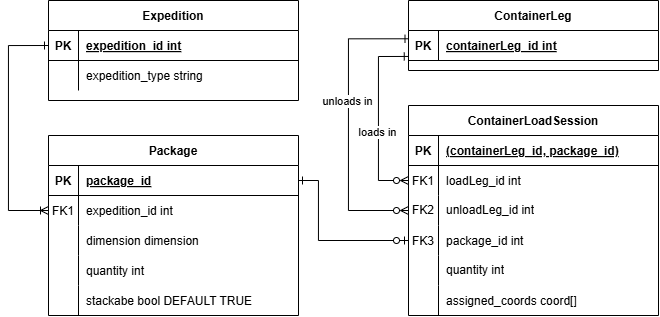

The diagram above was exported from draw.io. Its source (the exported page's mxGraphModel, read from the mxfile embedded in the PNG):
<mxGraphModel dx="1097" dy="592" grid="1" gridSize="10" guides="1" tooltips="1" connect="1" arrows="1" fold="1" page="1" pageScale="1" pageWidth="850" pageHeight="1100" math="0" shadow="0" extFonts="Permanent Marker^https://fonts.googleapis.com/css?family=Permanent+Marker">
  <root>
    <mxCell id="0" />
    <mxCell id="1" parent="0" />
    <mxCell id="C-vyLk0tnHw3VtMMgP7b-2" value="Expedition" style="shape=table;startSize=30;container=1;collapsible=1;childLayout=tableLayout;fixedRows=1;rowLines=0;fontStyle=1;align=center;resizeLast=1;" parent="1" vertex="1">
      <mxGeometry x="100" y="130" width="250" height="100" as="geometry" />
    </mxCell>
    <mxCell id="C-vyLk0tnHw3VtMMgP7b-3" value="" style="shape=partialRectangle;collapsible=0;dropTarget=0;pointerEvents=0;fillColor=none;points=[[0,0.5],[1,0.5]];portConstraint=eastwest;top=0;left=0;right=0;bottom=1;" parent="C-vyLk0tnHw3VtMMgP7b-2" vertex="1">
      <mxGeometry y="30" width="250" height="30" as="geometry" />
    </mxCell>
    <mxCell id="C-vyLk0tnHw3VtMMgP7b-4" value="PK" style="shape=partialRectangle;overflow=hidden;connectable=0;fillColor=none;top=0;left=0;bottom=0;right=0;fontStyle=1;" parent="C-vyLk0tnHw3VtMMgP7b-3" vertex="1">
      <mxGeometry width="30" height="30" as="geometry">
        <mxRectangle width="30" height="30" as="alternateBounds" />
      </mxGeometry>
    </mxCell>
    <mxCell id="C-vyLk0tnHw3VtMMgP7b-5" value="expedition_id int" style="shape=partialRectangle;overflow=hidden;connectable=0;fillColor=none;top=0;left=0;bottom=0;right=0;align=left;spacingLeft=6;fontStyle=5;" parent="C-vyLk0tnHw3VtMMgP7b-3" vertex="1">
      <mxGeometry x="30" width="220" height="30" as="geometry">
        <mxRectangle width="220" height="30" as="alternateBounds" />
      </mxGeometry>
    </mxCell>
    <mxCell id="FQ9Dsf796yHWOD_SjqxK-72" value="" style="shape=tableRow;horizontal=0;startSize=0;swimlaneHead=0;swimlaneBody=0;fillColor=none;collapsible=0;dropTarget=0;points=[[0,0.5],[1,0.5]];portConstraint=eastwest;top=0;left=0;right=0;bottom=0;" vertex="1" parent="C-vyLk0tnHw3VtMMgP7b-2">
      <mxGeometry y="60" width="250" height="30" as="geometry" />
    </mxCell>
    <mxCell id="FQ9Dsf796yHWOD_SjqxK-73" value="" style="shape=partialRectangle;connectable=0;fillColor=none;top=0;left=0;bottom=0;right=0;editable=1;overflow=hidden;" vertex="1" parent="FQ9Dsf796yHWOD_SjqxK-72">
      <mxGeometry width="30" height="30" as="geometry">
        <mxRectangle width="30" height="30" as="alternateBounds" />
      </mxGeometry>
    </mxCell>
    <mxCell id="FQ9Dsf796yHWOD_SjqxK-74" value="expedition_type string" style="shape=partialRectangle;connectable=0;fillColor=none;top=0;left=0;bottom=0;right=0;align=left;spacingLeft=6;overflow=hidden;" vertex="1" parent="FQ9Dsf796yHWOD_SjqxK-72">
      <mxGeometry x="30" width="220" height="30" as="geometry">
        <mxRectangle width="220" height="30" as="alternateBounds" />
      </mxGeometry>
    </mxCell>
    <mxCell id="C-vyLk0tnHw3VtMMgP7b-13" value="Package" style="shape=table;startSize=30;container=1;collapsible=1;childLayout=tableLayout;fixedRows=1;rowLines=0;fontStyle=1;align=center;resizeLast=1;" parent="1" vertex="1">
      <mxGeometry x="100" y="265" width="250" height="180" as="geometry" />
    </mxCell>
    <mxCell id="C-vyLk0tnHw3VtMMgP7b-14" value="" style="shape=partialRectangle;collapsible=0;dropTarget=0;pointerEvents=0;fillColor=none;points=[[0,0.5],[1,0.5]];portConstraint=eastwest;top=0;left=0;right=0;bottom=1;" parent="C-vyLk0tnHw3VtMMgP7b-13" vertex="1">
      <mxGeometry y="30" width="250" height="30" as="geometry" />
    </mxCell>
    <mxCell id="C-vyLk0tnHw3VtMMgP7b-15" value="PK" style="shape=partialRectangle;overflow=hidden;connectable=0;fillColor=none;top=0;left=0;bottom=0;right=0;fontStyle=1;" parent="C-vyLk0tnHw3VtMMgP7b-14" vertex="1">
      <mxGeometry width="30" height="30" as="geometry">
        <mxRectangle width="30" height="30" as="alternateBounds" />
      </mxGeometry>
    </mxCell>
    <mxCell id="C-vyLk0tnHw3VtMMgP7b-16" value="package_id" style="shape=partialRectangle;overflow=hidden;connectable=0;fillColor=none;top=0;left=0;bottom=0;right=0;align=left;spacingLeft=6;fontStyle=5;" parent="C-vyLk0tnHw3VtMMgP7b-14" vertex="1">
      <mxGeometry x="30" width="220" height="30" as="geometry">
        <mxRectangle width="220" height="30" as="alternateBounds" />
      </mxGeometry>
    </mxCell>
    <mxCell id="C-vyLk0tnHw3VtMMgP7b-17" value="" style="shape=partialRectangle;collapsible=0;dropTarget=0;pointerEvents=0;fillColor=none;points=[[0,0.5],[1,0.5]];portConstraint=eastwest;top=0;left=0;right=0;bottom=0;" parent="C-vyLk0tnHw3VtMMgP7b-13" vertex="1">
      <mxGeometry y="60" width="250" height="30" as="geometry" />
    </mxCell>
    <mxCell id="C-vyLk0tnHw3VtMMgP7b-18" value="FK1" style="shape=partialRectangle;overflow=hidden;connectable=0;fillColor=none;top=0;left=0;bottom=0;right=0;" parent="C-vyLk0tnHw3VtMMgP7b-17" vertex="1">
      <mxGeometry width="30" height="30" as="geometry">
        <mxRectangle width="30" height="30" as="alternateBounds" />
      </mxGeometry>
    </mxCell>
    <mxCell id="C-vyLk0tnHw3VtMMgP7b-19" value="expedition_id int" style="shape=partialRectangle;overflow=hidden;connectable=0;fillColor=none;top=0;left=0;bottom=0;right=0;align=left;spacingLeft=6;" parent="C-vyLk0tnHw3VtMMgP7b-17" vertex="1">
      <mxGeometry x="30" width="220" height="30" as="geometry">
        <mxRectangle width="220" height="30" as="alternateBounds" />
      </mxGeometry>
    </mxCell>
    <mxCell id="C-vyLk0tnHw3VtMMgP7b-20" value="" style="shape=partialRectangle;collapsible=0;dropTarget=0;pointerEvents=0;fillColor=none;points=[[0,0.5],[1,0.5]];portConstraint=eastwest;top=0;left=0;right=0;bottom=0;" parent="C-vyLk0tnHw3VtMMgP7b-13" vertex="1">
      <mxGeometry y="90" width="250" height="30" as="geometry" />
    </mxCell>
    <mxCell id="C-vyLk0tnHw3VtMMgP7b-21" value="" style="shape=partialRectangle;overflow=hidden;connectable=0;fillColor=none;top=0;left=0;bottom=0;right=0;" parent="C-vyLk0tnHw3VtMMgP7b-20" vertex="1">
      <mxGeometry width="30" height="30" as="geometry">
        <mxRectangle width="30" height="30" as="alternateBounds" />
      </mxGeometry>
    </mxCell>
    <mxCell id="C-vyLk0tnHw3VtMMgP7b-22" value="dimension dimension" style="shape=partialRectangle;overflow=hidden;connectable=0;fillColor=none;top=0;left=0;bottom=0;right=0;align=left;spacingLeft=6;" parent="C-vyLk0tnHw3VtMMgP7b-20" vertex="1">
      <mxGeometry x="30" width="220" height="30" as="geometry">
        <mxRectangle width="220" height="30" as="alternateBounds" />
      </mxGeometry>
    </mxCell>
    <mxCell id="FQ9Dsf796yHWOD_SjqxK-75" value="" style="shape=tableRow;horizontal=0;startSize=0;swimlaneHead=0;swimlaneBody=0;fillColor=none;collapsible=0;dropTarget=0;points=[[0,0.5],[1,0.5]];portConstraint=eastwest;top=0;left=0;right=0;bottom=0;" vertex="1" parent="C-vyLk0tnHw3VtMMgP7b-13">
      <mxGeometry y="120" width="250" height="30" as="geometry" />
    </mxCell>
    <mxCell id="FQ9Dsf796yHWOD_SjqxK-76" value="" style="shape=partialRectangle;connectable=0;fillColor=none;top=0;left=0;bottom=0;right=0;editable=1;overflow=hidden;" vertex="1" parent="FQ9Dsf796yHWOD_SjqxK-75">
      <mxGeometry width="30" height="30" as="geometry">
        <mxRectangle width="30" height="30" as="alternateBounds" />
      </mxGeometry>
    </mxCell>
    <mxCell id="FQ9Dsf796yHWOD_SjqxK-77" value="quantity int" style="shape=partialRectangle;connectable=0;fillColor=none;top=0;left=0;bottom=0;right=0;align=left;spacingLeft=6;overflow=hidden;" vertex="1" parent="FQ9Dsf796yHWOD_SjqxK-75">
      <mxGeometry x="30" width="220" height="30" as="geometry">
        <mxRectangle width="220" height="30" as="alternateBounds" />
      </mxGeometry>
    </mxCell>
    <mxCell id="FQ9Dsf796yHWOD_SjqxK-39" value="" style="shape=tableRow;horizontal=0;startSize=0;swimlaneHead=0;swimlaneBody=0;fillColor=none;collapsible=0;dropTarget=0;points=[[0,0.5],[1,0.5]];portConstraint=eastwest;top=0;left=0;right=0;bottom=0;" vertex="1" parent="C-vyLk0tnHw3VtMMgP7b-13">
      <mxGeometry y="150" width="250" height="30" as="geometry" />
    </mxCell>
    <mxCell id="FQ9Dsf796yHWOD_SjqxK-40" value="" style="shape=partialRectangle;connectable=0;fillColor=none;top=0;left=0;bottom=0;right=0;editable=1;overflow=hidden;" vertex="1" parent="FQ9Dsf796yHWOD_SjqxK-39">
      <mxGeometry width="30" height="30" as="geometry">
        <mxRectangle width="30" height="30" as="alternateBounds" />
      </mxGeometry>
    </mxCell>
    <mxCell id="FQ9Dsf796yHWOD_SjqxK-41" value="stackabe bool DEFAULT TRUE" style="shape=partialRectangle;connectable=0;fillColor=none;top=0;left=0;bottom=0;right=0;align=left;spacingLeft=6;overflow=hidden;" vertex="1" parent="FQ9Dsf796yHWOD_SjqxK-39">
      <mxGeometry x="30" width="220" height="30" as="geometry">
        <mxRectangle width="220" height="30" as="alternateBounds" />
      </mxGeometry>
    </mxCell>
    <mxCell id="C-vyLk0tnHw3VtMMgP7b-23" value="ContainerLeg" style="shape=table;startSize=30;container=1;collapsible=1;childLayout=tableLayout;fixedRows=1;rowLines=0;fontStyle=1;align=center;resizeLast=1;" parent="1" vertex="1">
      <mxGeometry x="460" y="130" width="250" height="70" as="geometry" />
    </mxCell>
    <mxCell id="C-vyLk0tnHw3VtMMgP7b-24" value="" style="shape=partialRectangle;collapsible=0;dropTarget=0;pointerEvents=0;fillColor=none;points=[[0,0.5],[1,0.5]];portConstraint=eastwest;top=0;left=0;right=0;bottom=1;" parent="C-vyLk0tnHw3VtMMgP7b-23" vertex="1">
      <mxGeometry y="30" width="250" height="30" as="geometry" />
    </mxCell>
    <mxCell id="C-vyLk0tnHw3VtMMgP7b-25" value="PK" style="shape=partialRectangle;overflow=hidden;connectable=0;fillColor=none;top=0;left=0;bottom=0;right=0;fontStyle=1;" parent="C-vyLk0tnHw3VtMMgP7b-24" vertex="1">
      <mxGeometry width="30" height="30" as="geometry">
        <mxRectangle width="30" height="30" as="alternateBounds" />
      </mxGeometry>
    </mxCell>
    <mxCell id="C-vyLk0tnHw3VtMMgP7b-26" value="containerLeg_id int" style="shape=partialRectangle;overflow=hidden;connectable=0;fillColor=none;top=0;left=0;bottom=0;right=0;align=left;spacingLeft=6;fontStyle=5;" parent="C-vyLk0tnHw3VtMMgP7b-24" vertex="1">
      <mxGeometry x="30" width="220" height="30" as="geometry">
        <mxRectangle width="220" height="30" as="alternateBounds" />
      </mxGeometry>
    </mxCell>
    <mxCell id="FQ9Dsf796yHWOD_SjqxK-1" value="ContainerLoadSession" style="shape=table;startSize=30;container=1;collapsible=1;childLayout=tableLayout;fixedRows=1;rowLines=0;fontStyle=1;align=center;resizeLast=1;" vertex="1" parent="1">
      <mxGeometry x="460" y="235" width="250" height="210" as="geometry">
        <mxRectangle x="110" y="270" width="170" height="30" as="alternateBounds" />
      </mxGeometry>
    </mxCell>
    <mxCell id="FQ9Dsf796yHWOD_SjqxK-2" value="" style="shape=partialRectangle;collapsible=0;dropTarget=0;pointerEvents=0;fillColor=none;points=[[0,0.5],[1,0.5]];portConstraint=eastwest;top=0;left=0;right=0;bottom=1;" vertex="1" parent="FQ9Dsf796yHWOD_SjqxK-1">
      <mxGeometry y="30" width="250" height="30" as="geometry" />
    </mxCell>
    <mxCell id="FQ9Dsf796yHWOD_SjqxK-3" value="PK" style="shape=partialRectangle;overflow=hidden;connectable=0;fillColor=none;top=0;left=0;bottom=0;right=0;fontStyle=1;" vertex="1" parent="FQ9Dsf796yHWOD_SjqxK-2">
      <mxGeometry width="30" height="30" as="geometry">
        <mxRectangle width="30" height="30" as="alternateBounds" />
      </mxGeometry>
    </mxCell>
    <mxCell id="FQ9Dsf796yHWOD_SjqxK-4" value="(containerLeg_id, package_id)" style="shape=partialRectangle;overflow=hidden;connectable=0;fillColor=none;top=0;left=0;bottom=0;right=0;align=left;spacingLeft=6;fontStyle=5;" vertex="1" parent="FQ9Dsf796yHWOD_SjqxK-2">
      <mxGeometry x="30" width="220" height="30" as="geometry">
        <mxRectangle width="220" height="30" as="alternateBounds" />
      </mxGeometry>
    </mxCell>
    <mxCell id="FQ9Dsf796yHWOD_SjqxK-5" value="" style="shape=partialRectangle;collapsible=0;dropTarget=0;pointerEvents=0;fillColor=none;points=[[0,0.5],[1,0.5]];portConstraint=eastwest;top=0;left=0;right=0;bottom=0;" vertex="1" parent="FQ9Dsf796yHWOD_SjqxK-1">
      <mxGeometry y="60" width="250" height="30" as="geometry" />
    </mxCell>
    <mxCell id="FQ9Dsf796yHWOD_SjqxK-6" value="FK1" style="shape=partialRectangle;overflow=hidden;connectable=0;fillColor=none;top=0;left=0;bottom=0;right=0;" vertex="1" parent="FQ9Dsf796yHWOD_SjqxK-5">
      <mxGeometry width="30" height="30" as="geometry">
        <mxRectangle width="30" height="30" as="alternateBounds" />
      </mxGeometry>
    </mxCell>
    <mxCell id="FQ9Dsf796yHWOD_SjqxK-7" value="loadLeg_id int" style="shape=partialRectangle;overflow=hidden;connectable=0;fillColor=none;top=0;left=0;bottom=0;right=0;align=left;spacingLeft=6;" vertex="1" parent="FQ9Dsf796yHWOD_SjqxK-5">
      <mxGeometry x="30" width="220" height="30" as="geometry">
        <mxRectangle width="220" height="30" as="alternateBounds" />
      </mxGeometry>
    </mxCell>
    <mxCell id="FQ9Dsf796yHWOD_SjqxK-26" value="" style="shape=tableRow;horizontal=0;startSize=0;swimlaneHead=0;swimlaneBody=0;fillColor=none;collapsible=0;dropTarget=0;points=[[0,0.5],[1,0.5]];portConstraint=eastwest;top=0;left=0;right=0;bottom=0;" vertex="1" parent="FQ9Dsf796yHWOD_SjqxK-1">
      <mxGeometry y="90" width="250" height="30" as="geometry" />
    </mxCell>
    <mxCell id="FQ9Dsf796yHWOD_SjqxK-27" value="FK2" style="shape=partialRectangle;connectable=0;fillColor=none;top=0;left=0;bottom=0;right=0;fontStyle=0;overflow=hidden;whiteSpace=wrap;html=1;" vertex="1" parent="FQ9Dsf796yHWOD_SjqxK-26">
      <mxGeometry width="30" height="30" as="geometry">
        <mxRectangle width="30" height="30" as="alternateBounds" />
      </mxGeometry>
    </mxCell>
    <mxCell id="FQ9Dsf796yHWOD_SjqxK-28" value="unloadLeg_id int" style="shape=partialRectangle;connectable=0;fillColor=none;top=0;left=0;bottom=0;right=0;align=left;spacingLeft=6;fontStyle=0;overflow=hidden;whiteSpace=wrap;html=1;" vertex="1" parent="FQ9Dsf796yHWOD_SjqxK-26">
      <mxGeometry x="30" width="220" height="30" as="geometry">
        <mxRectangle width="220" height="30" as="alternateBounds" />
      </mxGeometry>
    </mxCell>
    <mxCell id="FQ9Dsf796yHWOD_SjqxK-8" value="" style="shape=partialRectangle;collapsible=0;dropTarget=0;pointerEvents=0;fillColor=none;points=[[0,0.5],[1,0.5]];portConstraint=eastwest;top=0;left=0;right=0;bottom=0;" vertex="1" parent="FQ9Dsf796yHWOD_SjqxK-1">
      <mxGeometry y="120" width="250" height="30" as="geometry" />
    </mxCell>
    <mxCell id="FQ9Dsf796yHWOD_SjqxK-9" value="FK3" style="shape=partialRectangle;overflow=hidden;connectable=0;fillColor=none;top=0;left=0;bottom=0;right=0;" vertex="1" parent="FQ9Dsf796yHWOD_SjqxK-8">
      <mxGeometry width="30" height="30" as="geometry">
        <mxRectangle width="30" height="30" as="alternateBounds" />
      </mxGeometry>
    </mxCell>
    <mxCell id="FQ9Dsf796yHWOD_SjqxK-10" value="package_id int" style="shape=partialRectangle;overflow=hidden;connectable=0;fillColor=none;top=0;left=0;bottom=0;right=0;align=left;spacingLeft=6;" vertex="1" parent="FQ9Dsf796yHWOD_SjqxK-8">
      <mxGeometry x="30" width="220" height="30" as="geometry">
        <mxRectangle width="220" height="30" as="alternateBounds" />
      </mxGeometry>
    </mxCell>
    <mxCell id="FQ9Dsf796yHWOD_SjqxK-22" value="" style="shape=tableRow;horizontal=0;startSize=0;swimlaneHead=0;swimlaneBody=0;fillColor=none;collapsible=0;dropTarget=0;points=[[0,0.5],[1,0.5]];portConstraint=eastwest;top=0;left=0;right=0;bottom=0;" vertex="1" parent="FQ9Dsf796yHWOD_SjqxK-1">
      <mxGeometry y="150" width="250" height="30" as="geometry" />
    </mxCell>
    <mxCell id="FQ9Dsf796yHWOD_SjqxK-23" value="" style="shape=partialRectangle;connectable=0;fillColor=none;top=0;left=0;bottom=0;right=0;fontStyle=0;overflow=hidden;whiteSpace=wrap;html=1;" vertex="1" parent="FQ9Dsf796yHWOD_SjqxK-22">
      <mxGeometry width="30" height="30" as="geometry">
        <mxRectangle width="30" height="30" as="alternateBounds" />
      </mxGeometry>
    </mxCell>
    <mxCell id="FQ9Dsf796yHWOD_SjqxK-24" value="quantity int" style="shape=partialRectangle;connectable=0;fillColor=none;top=0;left=0;bottom=0;right=0;align=left;spacingLeft=6;fontStyle=0;overflow=hidden;whiteSpace=wrap;html=1;" vertex="1" parent="FQ9Dsf796yHWOD_SjqxK-22">
      <mxGeometry x="30" width="220" height="30" as="geometry">
        <mxRectangle width="220" height="30" as="alternateBounds" />
      </mxGeometry>
    </mxCell>
    <mxCell id="FQ9Dsf796yHWOD_SjqxK-29" value="" style="shape=tableRow;horizontal=0;startSize=0;swimlaneHead=0;swimlaneBody=0;fillColor=none;collapsible=0;dropTarget=0;points=[[0,0.5],[1,0.5]];portConstraint=eastwest;top=0;left=0;right=0;bottom=0;" vertex="1" parent="FQ9Dsf796yHWOD_SjqxK-1">
      <mxGeometry y="180" width="250" height="30" as="geometry" />
    </mxCell>
    <mxCell id="FQ9Dsf796yHWOD_SjqxK-30" value="" style="shape=partialRectangle;connectable=0;fillColor=none;top=0;left=0;bottom=0;right=0;editable=1;overflow=hidden;" vertex="1" parent="FQ9Dsf796yHWOD_SjqxK-29">
      <mxGeometry width="30" height="30" as="geometry">
        <mxRectangle width="30" height="30" as="alternateBounds" />
      </mxGeometry>
    </mxCell>
    <mxCell id="FQ9Dsf796yHWOD_SjqxK-31" value="assigned_coords coord[]" style="shape=partialRectangle;connectable=0;fillColor=none;top=0;left=0;bottom=0;right=0;align=left;spacingLeft=6;overflow=hidden;" vertex="1" parent="FQ9Dsf796yHWOD_SjqxK-29">
      <mxGeometry x="30" width="220" height="30" as="geometry">
        <mxRectangle width="220" height="30" as="alternateBounds" />
      </mxGeometry>
    </mxCell>
    <mxCell id="FQ9Dsf796yHWOD_SjqxK-38" value="" style="edgeStyle=orthogonalEdgeStyle;fontSize=12;html=1;endArrow=ERone;endFill=0;rounded=0;entryX=0;entryY=0.5;entryDx=0;entryDy=0;exitX=0;exitY=0.5;exitDx=0;exitDy=0;startArrow=ERoneToMany;startFill=0;" edge="1" parent="1" source="C-vyLk0tnHw3VtMMgP7b-17" target="C-vyLk0tnHw3VtMMgP7b-3">
      <mxGeometry width="100" height="100" relative="1" as="geometry">
        <mxPoint x="10" y="320" as="sourcePoint" />
        <mxPoint x="110" y="220" as="targetPoint" />
        <Array as="points">
          <mxPoint x="60" y="340" />
          <mxPoint x="60" y="175" />
        </Array>
      </mxGeometry>
    </mxCell>
    <mxCell id="FQ9Dsf796yHWOD_SjqxK-44" style="edgeStyle=orthogonalEdgeStyle;rounded=0;orthogonalLoop=1;jettySize=auto;html=1;exitX=0;exitY=0.5;exitDx=0;exitDy=0;endArrow=ERone;endFill=0;startArrow=ERzeroToMany;startFill=0;entryX=-0.001;entryY=0.865;entryDx=0;entryDy=0;entryPerimeter=0;" edge="1" parent="1" source="FQ9Dsf796yHWOD_SjqxK-5" target="C-vyLk0tnHw3VtMMgP7b-24">
      <mxGeometry relative="1" as="geometry">
        <mxPoint x="450" y="120" as="targetPoint" />
        <Array as="points">
          <mxPoint x="430" y="310" />
          <mxPoint x="430" y="186" />
        </Array>
      </mxGeometry>
    </mxCell>
    <mxCell id="FQ9Dsf796yHWOD_SjqxK-47" value="loads in" style="edgeLabel;html=1;align=center;verticalAlign=middle;resizable=0;points=[];" vertex="1" connectable="0" parent="FQ9Dsf796yHWOD_SjqxK-44">
      <mxGeometry x="0.109" y="1" relative="1" as="geometry">
        <mxPoint y="24" as="offset" />
      </mxGeometry>
    </mxCell>
    <mxCell id="FQ9Dsf796yHWOD_SjqxK-46" style="edgeStyle=orthogonalEdgeStyle;rounded=0;orthogonalLoop=1;jettySize=auto;html=1;exitX=0;exitY=0.5;exitDx=0;exitDy=0;entryX=0.002;entryY=0.276;entryDx=0;entryDy=0;endArrow=ERone;endFill=0;startArrow=ERzeroToMany;startFill=0;entryPerimeter=0;" edge="1" parent="1" source="FQ9Dsf796yHWOD_SjqxK-26" target="C-vyLk0tnHw3VtMMgP7b-24">
      <mxGeometry relative="1" as="geometry">
        <Array as="points">
          <mxPoint x="400" y="340" />
          <mxPoint x="400" y="168" />
        </Array>
      </mxGeometry>
    </mxCell>
    <mxCell id="FQ9Dsf796yHWOD_SjqxK-48" value="unloads in" style="edgeLabel;html=1;align=center;verticalAlign=middle;resizable=0;points=[];" vertex="1" connectable="0" parent="FQ9Dsf796yHWOD_SjqxK-46">
      <mxGeometry x="0.1615" y="1" relative="1" as="geometry">
        <mxPoint as="offset" />
      </mxGeometry>
    </mxCell>
    <mxCell id="FQ9Dsf796yHWOD_SjqxK-49" style="edgeStyle=orthogonalEdgeStyle;rounded=0;orthogonalLoop=1;jettySize=auto;html=1;exitX=0;exitY=0.5;exitDx=0;exitDy=0;entryX=1;entryY=0.5;entryDx=0;entryDy=0;endArrow=ERone;endFill=0;startArrow=ERzeroToOne;startFill=0;" edge="1" parent="1" source="FQ9Dsf796yHWOD_SjqxK-8" target="C-vyLk0tnHw3VtMMgP7b-14">
      <mxGeometry relative="1" as="geometry">
        <Array as="points">
          <mxPoint x="370" y="370" />
          <mxPoint x="370" y="310" />
        </Array>
      </mxGeometry>
    </mxCell>
  </root>
</mxGraphModel>